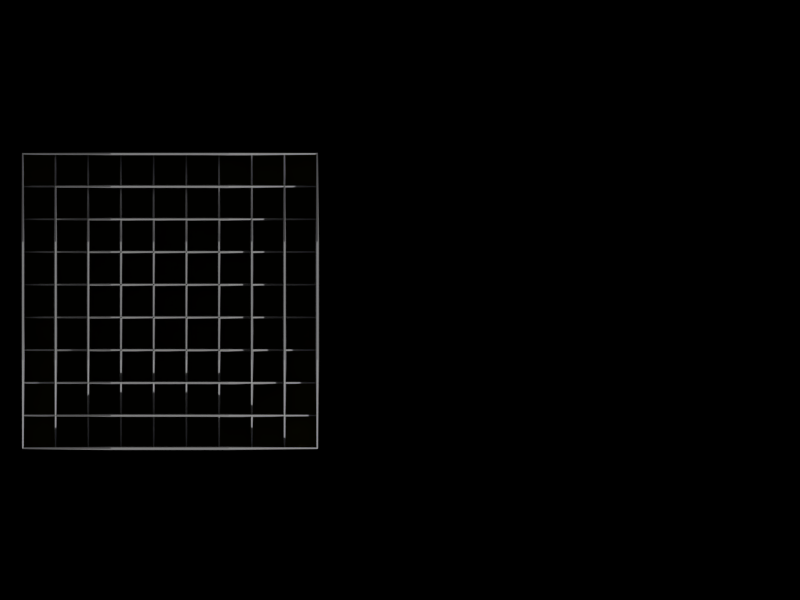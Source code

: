 # Source: inventar.blend  (saved by Blender 2.65.0; exported with 4.5.12 LTS)
import bpy
from mathutils import Matrix  # noqa: F401  (used for matrix-valued properties, if any)

bpy.ops.wm.read_factory_settings(use_empty=True)
scene = bpy.context.scene
scene.name = 'Scene'

# ---- collections
col_collection_1 = bpy.data.collections.new('Collection 1'); scene.collection.children.link(col_collection_1)

# ---- materials (node trees are filled in below, after node groups)
mat_material_002 = bpy.data.materials.new('Material.002')
mat_material_002.alpha_threshold = 0.0
mat_material_002.use_transparent_shadow = False
mat_material_002.diffuse_color = (0.0, 0.0, 0.0, 1.0)
mat_material_002.roughness = 0.5
mat_material_002.line_color = (0.0, 0.0, 0.0, 0.6496)
mat_material_001 = bpy.data.materials.new('Material.001')
mat_material_001.alpha_threshold = 0.0
mat_material_001.use_transparent_shadow = False
mat_material_001.diffuse_color = (0.05926, 0.05185, 0.0, 1.0)
mat_material_001.roughness = 0.5
mat_material_001.line_color = (0.0, 0.0, 0.0, 1.0)
mat_material = bpy.data.materials.new('Material')
mat_material.alpha_threshold = 0.0
mat_material.use_transparent_shadow = False
mat_material.diffuse_color = (0.3264, 0.3264, 0.3264, 1.0)
mat_material.roughness = 0.5
mat_material.line_color = (0.0, 0.0, 0.0, 1.0)

# ---- material node trees

# ---- world
world_world = bpy.data.worlds.new('World'); scene.world = world_world
world_world.color = (0.05088, 0.05088, 0.05088)
world_world.use_sun_shadow = False
world_world.sun_shadow_jitter_overblur = 0.0
world_world.cycles.sampling_method = 'MANUAL'
world_world.cycles.sample_map_resolution = 256

# ---- cameras
cam_camera = bpy.data.cameras.new('Camera')
cam_camera.type = 'ORTHO'
cam_camera.clip_end = 100.0
cam_camera.lens = 35.0
cam_camera.sensor_width = 32.0
cam_camera.sensor_height = 18.0
cam_camera.ortho_scale = 7.314
cam_camera.dof.focus_distance = 0.0
cam_camera.dof.aperture_fstop = 128.0

# ---- meshes
me_plane_001 = bpy.data.meshes.new('Plane.001')
me_plane_001.from_pydata([(1.0, -1.031, 0.0), (-1.025, -1.031, 0.0), (1.0, 1.0, 0.0), (-1.025, 1.0, 0.0)], [], [(1, 0, 2, 3)])
me_plane_001.materials.append(mat_material_002)
me_plane_001.use_remesh_preserve_volume = False
me_plane_001.use_remesh_preserve_attributes = False
me_plane_001.use_mirror_vertex_groups = False
me_plane_001.update()
me_plane = bpy.data.meshes.new('Plane')
me_plane.from_pydata([(1.0, -1.031, 0.0), (-1.025, -1.031, 0.0), (1.0, 1.0, 0.0), (-1.025, 1.0, 0.0)], [], [(1, 0, 2, 3)])
me_plane.materials.append(mat_material_001)
me_plane.use_remesh_preserve_volume = False
me_plane.use_remesh_preserve_attributes = False
me_plane.use_mirror_vertex_groups = False
me_plane.update()
me_cube_001 = bpy.data.meshes.new('Cube.001')
me_cube_001.from_pydata([(1.0, 1.0, -1.0), (1.0, -1.0, -1.0), (-1.0, -1.0, -1.0), (-1.0, 1.0, -1.0), (1.0, 1.0, 1.0), (1.0, -1.0, 1.0), (-1.0, -1.0, 1.0), (-1.0, 1.0, 1.0)], [], [(0, 1, 2, 3), (4, 7, 6, 5), (0, 4, 5, 1), (1, 5, 6, 2), (2, 6, 7, 3), (4, 0, 3, 7)])
me_cube_001.materials.append(mat_material)
me_cube_001.use_remesh_preserve_volume = False
me_cube_001.use_remesh_preserve_attributes = False
me_cube_001.use_mirror_vertex_groups = False
me_cube_001.update()
me_cube = bpy.data.meshes.new('Cube')
me_cube.from_pydata([(1.0, 1.0, -1.0), (1.0, -1.0, -1.0), (-1.0, -1.0, -1.0), (-1.0, 1.0, -1.0), (1.0, 1.0, 1.0), (1.0, -1.0, 1.0), (-1.0, -1.0, 1.0), (-1.0, 1.0, 1.0)], [], [(0, 1, 2, 3), (4, 7, 6, 5), (0, 4, 5, 1), (1, 5, 6, 2), (2, 6, 7, 3), (4, 0, 3, 7)])
me_cube.materials.append(mat_material)
me_cube.use_remesh_preserve_volume = False
me_cube.use_remesh_preserve_attributes = False
me_cube.use_mirror_vertex_groups = False
me_cube.update()

# ---- objects
ob_plane_001 = bpy.data.objects.new('Plane.001', me_plane_001)
ob_plane = bpy.data.objects.new('Plane', me_plane)
ob_cube_001 = bpy.data.objects.new('Cube.001', me_cube_001)
ob_cube = bpy.data.objects.new('Cube', me_cube)
ob_camera = bpy.data.objects.new('Camera', cam_camera)

# ---- transforms, parenting, visibility, modifiers, constraints
ob_plane_001.location = (0.1095, -0.05626, -0.1)
ob_plane_001.scale = (4.583, 4.583, 4.583)
ob_plane_001.lineart.crease_threshold = 0.0
ob_plane.location = (-2.084, 0.008643, -2.075e-06)
ob_plane.scale = (1.326, 1.326, 1.326)
ob_plane.lineart.crease_threshold = 0.0
ob_cube_001.location = (-3.448, -0.007847, 0.0)
ob_cube_001.rotation_euler = (0.0, 0.0, -4.712)
ob_cube_001.scale = (1.353, -0.01495, 1.0)
ob_cube_001.lock_rotations_4d = False
ob_cube_001.empty_display_type = 'ARROWS'
ob_cube_001.lineart.crease_threshold = 0.0
_m = ob_cube_001.modifiers.new('Array', 'ARRAY')
_m.count = 10
_m.constant_offset_displace = (0.0, 0.0, 0.0)
_m.relative_offset_displace = (0.0, 10.0, 0.0)
_m = ob_cube_001.modifiers.new('Bevel', 'BEVEL')
_m.width = 0.6
_m.width_pct = 0.6
_m.limit_method = 'NONE'
_m.spread = 0.0
ob_cube.location = (-2.106, 1.336, 0.0)
ob_cube.scale = (1.349, -0.01495, 1.0)
ob_cube.lock_rotations_4d = False
ob_cube.empty_display_type = 'ARROWS'
ob_cube.lineart.crease_threshold = 0.0
_m = ob_cube.modifiers.new('Array', 'ARRAY')
_m.count = 10
_m.constant_offset_displace = (0.0, 0.0, 0.0)
_m.relative_offset_displace = (0.0, 10.0, 0.0)
_m = ob_cube.modifiers.new('Bevel', 'BEVEL')
_m.width = 0.6
_m.width_pct = 0.6
_m.limit_method = 'NONE'
_m.spread = 0.0
ob_camera.location = (0.0, 0.0, 10.0)
ob_camera.lock_rotations_4d = False
ob_camera.empty_display_type = 'ARROWS'
ob_camera.color = (0.0, 0.0, 0.0, 0.0)
ob_camera.display_type = 'WIRE'
ob_camera.lineart.crease_threshold = 0.0

# ---- collection membership
col_collection_1.objects.link(ob_plane_001)
col_collection_1.objects.link(ob_plane)
col_collection_1.objects.link(ob_cube_001)
col_collection_1.objects.link(ob_cube)
col_collection_1.objects.link(ob_camera)

# ---- scene / render settings (as saved in the file)
scene.camera = ob_camera
scene.frame_start = 1; scene.frame_end = 250; scene.frame_set(1)
scene.render.engine = 'BLENDER_EEVEE_NEXT'
scene.render.image_settings.compression = 100
scene.render.resolution_x = 1024
scene.render.resolution_y = 768
scene.render.dither_intensity = 0.0
scene.render.bake_margin = 2
scene.render.bake_bias = 0.0
scene.cycles.use_denoising = False
scene.cycles.samples = 10
scene.cycles.sampling_pattern = 'TABULATED_SOBOL'
scene.cycles.light_sampling_threshold = 0.0
scene.cycles.use_adaptive_sampling = False
scene.cycles.use_light_tree = False
scene.cycles.blur_glossy = 0.0
scene.cycles.volume_bounces = 1
scene.cycles.pixel_filter_type = 'GAUSSIAN'
scene.cycles.sample_clamp_indirect = 0.0
scene.view_settings.view_transform = 'Standard'
bpy.context.view_layer.update()

# ---- added for rendering (the .blend has no usable light): sun
light_auto_sun = bpy.data.lights.new('AutoSun', 'SUN')
light_auto_sun.energy = 3.0
light_auto_sun.angle = 0.0523599
ob_auto_sun = bpy.data.objects.new('AutoSun', light_auto_sun)
scene.collection.objects.link(ob_auto_sun)
ob_auto_sun.rotation_euler = (0.872665, 0.174533, 0.523599)
bpy.context.view_layer.update()
